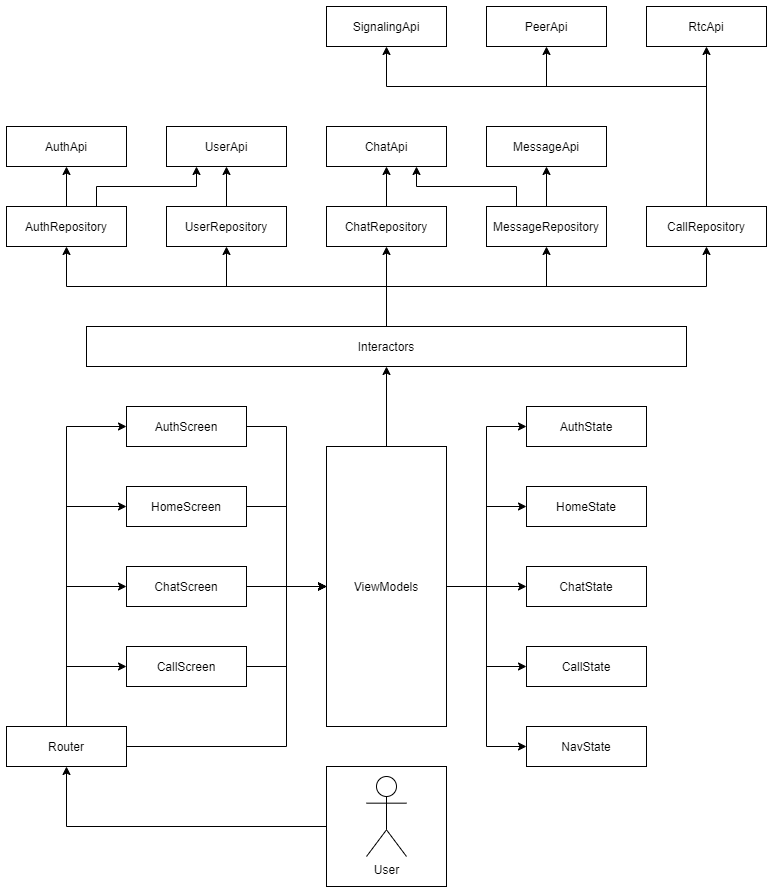

The diagram above was exported from draw.io. Its source (the exported page's mxGraphModel, read from the mxfile embedded in the PNG):
<mxGraphModel dx="2031" dy="1174" grid="1" gridSize="10" guides="1" tooltips="1" connect="1" arrows="1" fold="1" page="1" pageScale="1" pageWidth="827" pageHeight="1169" math="0" shadow="0">
  <root>
    <mxCell id="0" />
    <mxCell id="1" parent="0" />
    <mxCell id="BI6JJdDdJmS-uGA0QCWp-1" value="AuthApi" style="rounded=0;whiteSpace=wrap;html=1;" vertex="1" parent="1">
      <mxGeometry x="40" y="160" width="120" height="40" as="geometry" />
    </mxCell>
    <mxCell id="BI6JJdDdJmS-uGA0QCWp-108" style="edgeStyle=orthogonalEdgeStyle;rounded=0;orthogonalLoop=1;jettySize=auto;html=1;exitX=0.5;exitY=0;exitDx=0;exitDy=0;entryX=0.5;entryY=1;entryDx=0;entryDy=0;" edge="1" parent="1" source="BI6JJdDdJmS-uGA0QCWp-2" target="BI6JJdDdJmS-uGA0QCWp-1">
      <mxGeometry relative="1" as="geometry" />
    </mxCell>
    <mxCell id="BI6JJdDdJmS-uGA0QCWp-109" style="edgeStyle=orthogonalEdgeStyle;rounded=0;orthogonalLoop=1;jettySize=auto;html=1;exitX=0.75;exitY=0;exitDx=0;exitDy=0;entryX=0.25;entryY=1;entryDx=0;entryDy=0;" edge="1" parent="1" source="BI6JJdDdJmS-uGA0QCWp-2" target="BI6JJdDdJmS-uGA0QCWp-3">
      <mxGeometry relative="1" as="geometry" />
    </mxCell>
    <mxCell id="BI6JJdDdJmS-uGA0QCWp-2" value="AuthRepository" style="whiteSpace=wrap;html=1;" vertex="1" parent="1">
      <mxGeometry x="40" y="240" width="120" height="40" as="geometry" />
    </mxCell>
    <mxCell id="BI6JJdDdJmS-uGA0QCWp-3" value="UserApi" style="rounded=0;whiteSpace=wrap;html=1;" vertex="1" parent="1">
      <mxGeometry x="200" y="160" width="120" height="40" as="geometry" />
    </mxCell>
    <mxCell id="BI6JJdDdJmS-uGA0QCWp-4" value="ChatApi" style="rounded=0;whiteSpace=wrap;html=1;" vertex="1" parent="1">
      <mxGeometry x="360" y="160" width="120" height="40" as="geometry" />
    </mxCell>
    <mxCell id="BI6JJdDdJmS-uGA0QCWp-5" value="MessageApi" style="rounded=0;whiteSpace=wrap;html=1;" vertex="1" parent="1">
      <mxGeometry x="520" y="160" width="120" height="40" as="geometry" />
    </mxCell>
    <mxCell id="BI6JJdDdJmS-uGA0QCWp-111" style="edgeStyle=orthogonalEdgeStyle;rounded=0;orthogonalLoop=1;jettySize=auto;html=1;exitX=0.5;exitY=0;exitDx=0;exitDy=0;entryX=0.5;entryY=1;entryDx=0;entryDy=0;" edge="1" parent="1" source="BI6JJdDdJmS-uGA0QCWp-6" target="BI6JJdDdJmS-uGA0QCWp-3">
      <mxGeometry relative="1" as="geometry" />
    </mxCell>
    <mxCell id="BI6JJdDdJmS-uGA0QCWp-6" value="UserRepository" style="rounded=0;whiteSpace=wrap;html=1;" vertex="1" parent="1">
      <mxGeometry x="200" y="240" width="120" height="40" as="geometry" />
    </mxCell>
    <mxCell id="BI6JJdDdJmS-uGA0QCWp-112" value="" style="edgeStyle=orthogonalEdgeStyle;rounded=0;orthogonalLoop=1;jettySize=auto;html=1;" edge="1" parent="1" source="BI6JJdDdJmS-uGA0QCWp-7" target="BI6JJdDdJmS-uGA0QCWp-4">
      <mxGeometry relative="1" as="geometry" />
    </mxCell>
    <mxCell id="BI6JJdDdJmS-uGA0QCWp-7" value="ChatRepository" style="rounded=0;whiteSpace=wrap;html=1;" vertex="1" parent="1">
      <mxGeometry x="360" y="240" width="120" height="40" as="geometry" />
    </mxCell>
    <mxCell id="BI6JJdDdJmS-uGA0QCWp-78" style="edgeStyle=orthogonalEdgeStyle;rounded=0;orthogonalLoop=1;jettySize=auto;html=1;exitX=0.5;exitY=0;exitDx=0;exitDy=0;entryX=0.5;entryY=1;entryDx=0;entryDy=0;" edge="1" parent="1" source="BI6JJdDdJmS-uGA0QCWp-8" target="BI6JJdDdJmS-uGA0QCWp-5">
      <mxGeometry relative="1" as="geometry" />
    </mxCell>
    <mxCell id="BI6JJdDdJmS-uGA0QCWp-113" style="edgeStyle=orthogonalEdgeStyle;rounded=0;orthogonalLoop=1;jettySize=auto;html=1;exitX=0.25;exitY=0;exitDx=0;exitDy=0;entryX=0.75;entryY=1;entryDx=0;entryDy=0;" edge="1" parent="1" source="BI6JJdDdJmS-uGA0QCWp-8" target="BI6JJdDdJmS-uGA0QCWp-4">
      <mxGeometry relative="1" as="geometry" />
    </mxCell>
    <mxCell id="BI6JJdDdJmS-uGA0QCWp-8" value="MessageRepository" style="rounded=0;whiteSpace=wrap;html=1;" vertex="1" parent="1">
      <mxGeometry x="520" y="240" width="120" height="40" as="geometry" />
    </mxCell>
    <mxCell id="BI6JJdDdJmS-uGA0QCWp-25" value="User" style="shape=umlActor;verticalLabelPosition=bottom;verticalAlign=top;html=1;outlineConnect=0;" vertex="1" parent="1">
      <mxGeometry x="400" y="810" width="40" height="80" as="geometry" />
    </mxCell>
    <mxCell id="BI6JJdDdJmS-uGA0QCWp-170" style="edgeStyle=orthogonalEdgeStyle;rounded=0;orthogonalLoop=1;jettySize=auto;html=1;exitX=1;exitY=0.5;exitDx=0;exitDy=0;entryX=0;entryY=0.5;entryDx=0;entryDy=0;" edge="1" parent="1" source="BI6JJdDdJmS-uGA0QCWp-26" target="BI6JJdDdJmS-uGA0QCWp-43">
      <mxGeometry relative="1" as="geometry" />
    </mxCell>
    <mxCell id="BI6JJdDdJmS-uGA0QCWp-26" value="AuthScreen" style="rounded=0;whiteSpace=wrap;html=1;" vertex="1" parent="1">
      <mxGeometry x="160" y="440" width="120" height="40" as="geometry" />
    </mxCell>
    <mxCell id="BI6JJdDdJmS-uGA0QCWp-169" style="edgeStyle=orthogonalEdgeStyle;rounded=0;orthogonalLoop=1;jettySize=auto;html=1;exitX=1;exitY=0.5;exitDx=0;exitDy=0;entryX=0;entryY=0.5;entryDx=0;entryDy=0;" edge="1" parent="1" source="BI6JJdDdJmS-uGA0QCWp-34" target="BI6JJdDdJmS-uGA0QCWp-43">
      <mxGeometry relative="1" as="geometry" />
    </mxCell>
    <mxCell id="BI6JJdDdJmS-uGA0QCWp-34" value="HomeScreen" style="whiteSpace=wrap;html=1;fillColor=none;" vertex="1" parent="1">
      <mxGeometry x="160" y="520" width="120" height="40" as="geometry" />
    </mxCell>
    <mxCell id="BI6JJdDdJmS-uGA0QCWp-167" style="edgeStyle=orthogonalEdgeStyle;rounded=0;orthogonalLoop=1;jettySize=auto;html=1;exitX=1;exitY=0.5;exitDx=0;exitDy=0;entryX=0;entryY=0.5;entryDx=0;entryDy=0;" edge="1" parent="1" source="BI6JJdDdJmS-uGA0QCWp-35" target="BI6JJdDdJmS-uGA0QCWp-43">
      <mxGeometry relative="1" as="geometry" />
    </mxCell>
    <mxCell id="BI6JJdDdJmS-uGA0QCWp-35" value="ChatScreen" style="whiteSpace=wrap;html=1;fillColor=none;" vertex="1" parent="1">
      <mxGeometry x="160" y="600" width="120" height="40" as="geometry" />
    </mxCell>
    <mxCell id="BI6JJdDdJmS-uGA0QCWp-39" style="edgeStyle=orthogonalEdgeStyle;rounded=0;orthogonalLoop=1;jettySize=auto;html=1;exitX=0.5;exitY=0;exitDx=0;exitDy=0;entryX=0.5;entryY=1;entryDx=0;entryDy=0;" edge="1" parent="1" source="BI6JJdDdJmS-uGA0QCWp-36" target="BI6JJdDdJmS-uGA0QCWp-7">
      <mxGeometry relative="1" as="geometry" />
    </mxCell>
    <mxCell id="BI6JJdDdJmS-uGA0QCWp-40" style="edgeStyle=orthogonalEdgeStyle;rounded=0;orthogonalLoop=1;jettySize=auto;html=1;exitX=0.5;exitY=0;exitDx=0;exitDy=0;" edge="1" parent="1" source="BI6JJdDdJmS-uGA0QCWp-36" target="BI6JJdDdJmS-uGA0QCWp-8">
      <mxGeometry relative="1" as="geometry" />
    </mxCell>
    <mxCell id="BI6JJdDdJmS-uGA0QCWp-41" style="edgeStyle=orthogonalEdgeStyle;rounded=0;orthogonalLoop=1;jettySize=auto;html=1;exitX=0.5;exitY=0;exitDx=0;exitDy=0;entryX=0.5;entryY=1;entryDx=0;entryDy=0;" edge="1" parent="1" source="BI6JJdDdJmS-uGA0QCWp-36" target="BI6JJdDdJmS-uGA0QCWp-6">
      <mxGeometry relative="1" as="geometry" />
    </mxCell>
    <mxCell id="BI6JJdDdJmS-uGA0QCWp-42" style="edgeStyle=orthogonalEdgeStyle;rounded=0;orthogonalLoop=1;jettySize=auto;html=1;exitX=0.5;exitY=0;exitDx=0;exitDy=0;entryX=0.5;entryY=1;entryDx=0;entryDy=0;" edge="1" parent="1" source="BI6JJdDdJmS-uGA0QCWp-36" target="BI6JJdDdJmS-uGA0QCWp-2">
      <mxGeometry relative="1" as="geometry" />
    </mxCell>
    <mxCell id="BI6JJdDdJmS-uGA0QCWp-106" style="edgeStyle=orthogonalEdgeStyle;rounded=0;orthogonalLoop=1;jettySize=auto;html=1;exitX=0.5;exitY=0;exitDx=0;exitDy=0;entryX=0.5;entryY=1;entryDx=0;entryDy=0;" edge="1" parent="1" source="BI6JJdDdJmS-uGA0QCWp-36" target="BI6JJdDdJmS-uGA0QCWp-95">
      <mxGeometry relative="1" as="geometry" />
    </mxCell>
    <mxCell id="BI6JJdDdJmS-uGA0QCWp-36" value="Interactors" style="rounded=0;whiteSpace=wrap;html=1;fillColor=none;" vertex="1" parent="1">
      <mxGeometry x="120" y="360" width="600" height="40" as="geometry" />
    </mxCell>
    <mxCell id="BI6JJdDdJmS-uGA0QCWp-130" style="edgeStyle=orthogonalEdgeStyle;rounded=0;orthogonalLoop=1;jettySize=auto;html=1;exitX=1;exitY=0.5;exitDx=0;exitDy=0;entryX=0;entryY=0.5;entryDx=0;entryDy=0;" edge="1" parent="1" source="BI6JJdDdJmS-uGA0QCWp-43" target="BI6JJdDdJmS-uGA0QCWp-46">
      <mxGeometry relative="1" as="geometry" />
    </mxCell>
    <mxCell id="BI6JJdDdJmS-uGA0QCWp-131" style="edgeStyle=orthogonalEdgeStyle;rounded=0;orthogonalLoop=1;jettySize=auto;html=1;exitX=1;exitY=0.5;exitDx=0;exitDy=0;entryX=0;entryY=0.5;entryDx=0;entryDy=0;" edge="1" parent="1" source="BI6JJdDdJmS-uGA0QCWp-43" target="BI6JJdDdJmS-uGA0QCWp-45">
      <mxGeometry relative="1" as="geometry" />
    </mxCell>
    <mxCell id="BI6JJdDdJmS-uGA0QCWp-132" style="edgeStyle=orthogonalEdgeStyle;rounded=0;orthogonalLoop=1;jettySize=auto;html=1;exitX=1;exitY=0.5;exitDx=0;exitDy=0;" edge="1" parent="1" source="BI6JJdDdJmS-uGA0QCWp-43" target="BI6JJdDdJmS-uGA0QCWp-47">
      <mxGeometry relative="1" as="geometry" />
    </mxCell>
    <mxCell id="BI6JJdDdJmS-uGA0QCWp-133" style="edgeStyle=orthogonalEdgeStyle;rounded=0;orthogonalLoop=1;jettySize=auto;html=1;exitX=1;exitY=0.5;exitDx=0;exitDy=0;entryX=0;entryY=0.5;entryDx=0;entryDy=0;" edge="1" parent="1" source="BI6JJdDdJmS-uGA0QCWp-43" target="BI6JJdDdJmS-uGA0QCWp-86">
      <mxGeometry relative="1" as="geometry" />
    </mxCell>
    <mxCell id="BI6JJdDdJmS-uGA0QCWp-143" style="edgeStyle=orthogonalEdgeStyle;rounded=0;orthogonalLoop=1;jettySize=auto;html=1;exitX=0.5;exitY=0;exitDx=0;exitDy=0;entryX=0.5;entryY=1;entryDx=0;entryDy=0;" edge="1" parent="1" source="BI6JJdDdJmS-uGA0QCWp-43" target="BI6JJdDdJmS-uGA0QCWp-36">
      <mxGeometry relative="1" as="geometry" />
    </mxCell>
    <mxCell id="BI6JJdDdJmS-uGA0QCWp-150" style="edgeStyle=orthogonalEdgeStyle;rounded=0;orthogonalLoop=1;jettySize=auto;html=1;exitX=1;exitY=0.5;exitDx=0;exitDy=0;entryX=0;entryY=0.5;entryDx=0;entryDy=0;" edge="1" parent="1" source="BI6JJdDdJmS-uGA0QCWp-43" target="BI6JJdDdJmS-uGA0QCWp-149">
      <mxGeometry relative="1" as="geometry" />
    </mxCell>
    <mxCell id="BI6JJdDdJmS-uGA0QCWp-43" value="ViewModels" style="whiteSpace=wrap;html=1;fillColor=none;" vertex="1" parent="1">
      <mxGeometry x="360" y="480" width="120" height="280" as="geometry" />
    </mxCell>
    <mxCell id="BI6JJdDdJmS-uGA0QCWp-45" value="AuthState" style="whiteSpace=wrap;html=1;fillColor=none;" vertex="1" parent="1">
      <mxGeometry x="560" y="440" width="120" height="40" as="geometry" />
    </mxCell>
    <mxCell id="BI6JJdDdJmS-uGA0QCWp-46" value="HomeState" style="whiteSpace=wrap;html=1;fillColor=none;" vertex="1" parent="1">
      <mxGeometry x="560" y="520" width="120" height="40" as="geometry" />
    </mxCell>
    <mxCell id="BI6JJdDdJmS-uGA0QCWp-47" value="ChatState" style="whiteSpace=wrap;html=1;fillColor=none;" vertex="1" parent="1">
      <mxGeometry x="560" y="600" width="120" height="40" as="geometry" />
    </mxCell>
    <mxCell id="BI6JJdDdJmS-uGA0QCWp-165" style="edgeStyle=orthogonalEdgeStyle;rounded=0;orthogonalLoop=1;jettySize=auto;html=1;exitX=0;exitY=0.5;exitDx=0;exitDy=0;entryX=0.5;entryY=1;entryDx=0;entryDy=0;" edge="1" parent="1" source="BI6JJdDdJmS-uGA0QCWp-62" target="BI6JJdDdJmS-uGA0QCWp-148">
      <mxGeometry relative="1" as="geometry" />
    </mxCell>
    <mxCell id="BI6JJdDdJmS-uGA0QCWp-62" value="" style="whiteSpace=wrap;html=1;aspect=fixed;fillColor=none;" vertex="1" parent="1">
      <mxGeometry x="360" y="800" width="120" height="120" as="geometry" />
    </mxCell>
    <mxCell id="BI6JJdDdJmS-uGA0QCWp-82" value="PeerApi" style="rounded=0;whiteSpace=wrap;html=1;fillColor=none;" vertex="1" parent="1">
      <mxGeometry x="520" y="40" width="120" height="40" as="geometry" />
    </mxCell>
    <mxCell id="BI6JJdDdJmS-uGA0QCWp-83" value="RtcApi" style="rounded=0;whiteSpace=wrap;html=1;fillColor=none;" vertex="1" parent="1">
      <mxGeometry x="680" y="40" width="120" height="40" as="geometry" />
    </mxCell>
    <mxCell id="BI6JJdDdJmS-uGA0QCWp-84" value="SignalingApi" style="rounded=0;whiteSpace=wrap;html=1;fillColor=none;" vertex="1" parent="1">
      <mxGeometry x="360" y="40" width="120" height="40" as="geometry" />
    </mxCell>
    <mxCell id="BI6JJdDdJmS-uGA0QCWp-166" style="edgeStyle=orthogonalEdgeStyle;rounded=0;orthogonalLoop=1;jettySize=auto;html=1;exitX=1;exitY=0.5;exitDx=0;exitDy=0;entryX=0;entryY=0.5;entryDx=0;entryDy=0;" edge="1" parent="1" source="BI6JJdDdJmS-uGA0QCWp-85" target="BI6JJdDdJmS-uGA0QCWp-43">
      <mxGeometry relative="1" as="geometry" />
    </mxCell>
    <mxCell id="BI6JJdDdJmS-uGA0QCWp-85" value="CallScreen" style="whiteSpace=wrap;html=1;fillColor=none;" vertex="1" parent="1">
      <mxGeometry x="160" y="680" width="120" height="40" as="geometry" />
    </mxCell>
    <mxCell id="BI6JJdDdJmS-uGA0QCWp-86" value="CallState" style="whiteSpace=wrap;html=1;fillColor=none;" vertex="1" parent="1">
      <mxGeometry x="560" y="680" width="120" height="40" as="geometry" />
    </mxCell>
    <mxCell id="BI6JJdDdJmS-uGA0QCWp-126" style="edgeStyle=orthogonalEdgeStyle;rounded=0;orthogonalLoop=1;jettySize=auto;html=1;exitX=0.5;exitY=0;exitDx=0;exitDy=0;entryX=0.5;entryY=1;entryDx=0;entryDy=0;" edge="1" parent="1" source="BI6JJdDdJmS-uGA0QCWp-95" target="BI6JJdDdJmS-uGA0QCWp-83">
      <mxGeometry relative="1" as="geometry" />
    </mxCell>
    <mxCell id="BI6JJdDdJmS-uGA0QCWp-127" style="edgeStyle=orthogonalEdgeStyle;rounded=0;orthogonalLoop=1;jettySize=auto;html=1;exitX=0.5;exitY=0;exitDx=0;exitDy=0;entryX=0.5;entryY=1;entryDx=0;entryDy=0;" edge="1" parent="1" source="BI6JJdDdJmS-uGA0QCWp-95" target="BI6JJdDdJmS-uGA0QCWp-82">
      <mxGeometry relative="1" as="geometry">
        <Array as="points">
          <mxPoint x="740" y="120" />
          <mxPoint x="580" y="120" />
        </Array>
      </mxGeometry>
    </mxCell>
    <mxCell id="BI6JJdDdJmS-uGA0QCWp-128" style="edgeStyle=orthogonalEdgeStyle;rounded=0;orthogonalLoop=1;jettySize=auto;html=1;exitX=0.5;exitY=0;exitDx=0;exitDy=0;entryX=0.5;entryY=1;entryDx=0;entryDy=0;" edge="1" parent="1" source="BI6JJdDdJmS-uGA0QCWp-95" target="BI6JJdDdJmS-uGA0QCWp-84">
      <mxGeometry relative="1" as="geometry">
        <Array as="points">
          <mxPoint x="740" y="120" />
          <mxPoint x="420" y="120" />
        </Array>
      </mxGeometry>
    </mxCell>
    <mxCell id="BI6JJdDdJmS-uGA0QCWp-95" value="CallRepository" style="rounded=0;whiteSpace=wrap;html=1;fillColor=none;" vertex="1" parent="1">
      <mxGeometry x="680" y="240" width="120" height="40" as="geometry" />
    </mxCell>
    <mxCell id="BI6JJdDdJmS-uGA0QCWp-160" style="edgeStyle=orthogonalEdgeStyle;rounded=0;orthogonalLoop=1;jettySize=auto;html=1;exitX=0.5;exitY=0;exitDx=0;exitDy=0;entryX=0;entryY=0.5;entryDx=0;entryDy=0;" edge="1" parent="1" source="BI6JJdDdJmS-uGA0QCWp-148" target="BI6JJdDdJmS-uGA0QCWp-85">
      <mxGeometry relative="1" as="geometry" />
    </mxCell>
    <mxCell id="BI6JJdDdJmS-uGA0QCWp-161" style="edgeStyle=orthogonalEdgeStyle;rounded=0;orthogonalLoop=1;jettySize=auto;html=1;exitX=0.5;exitY=0;exitDx=0;exitDy=0;entryX=0;entryY=0.5;entryDx=0;entryDy=0;" edge="1" parent="1" source="BI6JJdDdJmS-uGA0QCWp-148" target="BI6JJdDdJmS-uGA0QCWp-35">
      <mxGeometry relative="1" as="geometry" />
    </mxCell>
    <mxCell id="BI6JJdDdJmS-uGA0QCWp-162" style="edgeStyle=orthogonalEdgeStyle;rounded=0;orthogonalLoop=1;jettySize=auto;html=1;exitX=0.5;exitY=0;exitDx=0;exitDy=0;entryX=0;entryY=0.5;entryDx=0;entryDy=0;" edge="1" parent="1" source="BI6JJdDdJmS-uGA0QCWp-148" target="BI6JJdDdJmS-uGA0QCWp-34">
      <mxGeometry relative="1" as="geometry" />
    </mxCell>
    <mxCell id="BI6JJdDdJmS-uGA0QCWp-163" style="edgeStyle=orthogonalEdgeStyle;rounded=0;orthogonalLoop=1;jettySize=auto;html=1;exitX=0.5;exitY=0;exitDx=0;exitDy=0;entryX=0;entryY=0.5;entryDx=0;entryDy=0;" edge="1" parent="1" source="BI6JJdDdJmS-uGA0QCWp-148" target="BI6JJdDdJmS-uGA0QCWp-26">
      <mxGeometry relative="1" as="geometry" />
    </mxCell>
    <mxCell id="BI6JJdDdJmS-uGA0QCWp-171" style="edgeStyle=orthogonalEdgeStyle;rounded=0;orthogonalLoop=1;jettySize=auto;html=1;exitX=1;exitY=0.5;exitDx=0;exitDy=0;entryX=0;entryY=0.5;entryDx=0;entryDy=0;" edge="1" parent="1" source="BI6JJdDdJmS-uGA0QCWp-148" target="BI6JJdDdJmS-uGA0QCWp-43">
      <mxGeometry relative="1" as="geometry">
        <Array as="points">
          <mxPoint x="320" y="780" />
          <mxPoint x="320" y="620" />
        </Array>
      </mxGeometry>
    </mxCell>
    <mxCell id="BI6JJdDdJmS-uGA0QCWp-148" value="Router" style="rounded=0;whiteSpace=wrap;html=1;strokeColor=#000000;fillColor=none;" vertex="1" parent="1">
      <mxGeometry x="40" y="760" width="120" height="40" as="geometry" />
    </mxCell>
    <mxCell id="BI6JJdDdJmS-uGA0QCWp-149" value="NavState" style="whiteSpace=wrap;html=1;strokeColor=#000000;fillColor=none;" vertex="1" parent="1">
      <mxGeometry x="560" y="760" width="120" height="40" as="geometry" />
    </mxCell>
  </root>
</mxGraphModel>